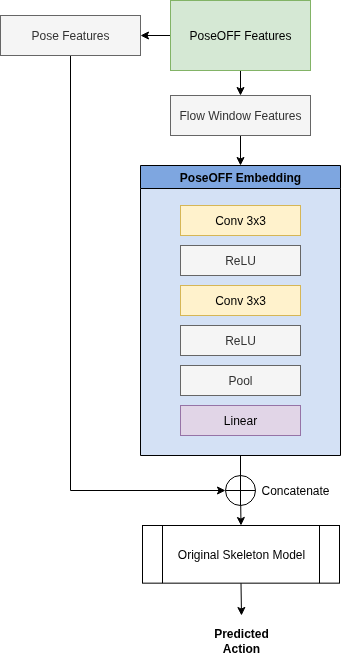

The diagram above was exported from draw.io. Its source (the exported page's mxGraphModel, read from the mxfile embedded in the PNG):
<mxGraphModel dx="1426" dy="874" grid="1" gridSize="10" guides="1" tooltips="1" connect="1" arrows="1" fold="1" page="1" pageScale="1" pageWidth="850" pageHeight="1100" math="0" shadow="0">
  <root>
    <mxCell id="0" />
    <mxCell id="1" parent="0" />
    <mxCell id="2P8RwXgUYxEr1hJD6DNQ-26" style="edgeStyle=orthogonalEdgeStyle;rounded=0;orthogonalLoop=1;jettySize=auto;html=1;exitX=0.5;exitY=1;exitDx=0;exitDy=0;" edge="1" parent="1" source="2P8RwXgUYxEr1hJD6DNQ-4" target="2P8RwXgUYxEr1hJD6DNQ-25">
      <mxGeometry relative="1" as="geometry" />
    </mxCell>
    <mxCell id="2P8RwXgUYxEr1hJD6DNQ-4" value="PoseOFF Embedding" style="swimlane;whiteSpace=wrap;html=1;fillColor=#7EA6E0;strokeColor=#000000;glass=0;rounded=0;swimlaneFillColor=#D4E1F5;" vertex="1" parent="1">
      <mxGeometry x="325" y="190" width="200" height="290" as="geometry" />
    </mxCell>
    <mxCell id="2P8RwXgUYxEr1hJD6DNQ-7" value="Conv 3x3" style="rounded=0;whiteSpace=wrap;html=1;fillColor=#fff2cc;strokeColor=#d6b656;" vertex="1" parent="2P8RwXgUYxEr1hJD6DNQ-4">
      <mxGeometry x="40" y="40" width="120" height="30" as="geometry" />
    </mxCell>
    <mxCell id="2P8RwXgUYxEr1hJD6DNQ-9" value="ReLU" style="rounded=0;whiteSpace=wrap;html=1;fillColor=#f5f5f5;fontColor=#333333;strokeColor=#666666;" vertex="1" parent="2P8RwXgUYxEr1hJD6DNQ-4">
      <mxGeometry x="40" y="80" width="120" height="30" as="geometry" />
    </mxCell>
    <mxCell id="2P8RwXgUYxEr1hJD6DNQ-10" value="Conv 3x3" style="rounded=0;whiteSpace=wrap;html=1;fillColor=#fff2cc;strokeColor=#d6b656;" vertex="1" parent="2P8RwXgUYxEr1hJD6DNQ-4">
      <mxGeometry x="40" y="120" width="120" height="30" as="geometry" />
    </mxCell>
    <mxCell id="2P8RwXgUYxEr1hJD6DNQ-11" value="ReLU" style="rounded=0;whiteSpace=wrap;html=1;fillColor=#f5f5f5;fontColor=#333333;strokeColor=#666666;" vertex="1" parent="2P8RwXgUYxEr1hJD6DNQ-4">
      <mxGeometry x="40" y="160" width="120" height="30" as="geometry" />
    </mxCell>
    <mxCell id="2P8RwXgUYxEr1hJD6DNQ-12" value="Pool" style="rounded=0;whiteSpace=wrap;html=1;fillColor=#f5f5f5;strokeColor=#666666;fontColor=#333333;" vertex="1" parent="2P8RwXgUYxEr1hJD6DNQ-4">
      <mxGeometry x="40" y="200" width="120" height="30" as="geometry" />
    </mxCell>
    <mxCell id="2P8RwXgUYxEr1hJD6DNQ-14" value="Linear" style="rounded=0;whiteSpace=wrap;html=1;fillColor=#e1d5e7;strokeColor=#9673a6;" vertex="1" parent="2P8RwXgUYxEr1hJD6DNQ-4">
      <mxGeometry x="40" y="240" width="120" height="30" as="geometry" />
    </mxCell>
    <mxCell id="2P8RwXgUYxEr1hJD6DNQ-19" style="edgeStyle=orthogonalEdgeStyle;rounded=0;orthogonalLoop=1;jettySize=auto;html=1;" edge="1" parent="1" source="2P8RwXgUYxEr1hJD6DNQ-16" target="2P8RwXgUYxEr1hJD6DNQ-18">
      <mxGeometry relative="1" as="geometry" />
    </mxCell>
    <mxCell id="2P8RwXgUYxEr1hJD6DNQ-20" style="edgeStyle=orthogonalEdgeStyle;rounded=0;orthogonalLoop=1;jettySize=auto;html=1;exitX=0.5;exitY=1;exitDx=0;exitDy=0;entryX=0.5;entryY=0;entryDx=0;entryDy=0;" edge="1" parent="1" source="2P8RwXgUYxEr1hJD6DNQ-16" target="2P8RwXgUYxEr1hJD6DNQ-17">
      <mxGeometry relative="1" as="geometry" />
    </mxCell>
    <mxCell id="2P8RwXgUYxEr1hJD6DNQ-16" value="PoseOFF Features" style="rounded=0;whiteSpace=wrap;html=1;fillColor=#d5e8d4;strokeColor=#82b366;" vertex="1" parent="1">
      <mxGeometry x="355" y="25" width="140" height="70" as="geometry" />
    </mxCell>
    <mxCell id="2P8RwXgUYxEr1hJD6DNQ-22" style="edgeStyle=orthogonalEdgeStyle;rounded=0;orthogonalLoop=1;jettySize=auto;html=1;exitX=0.5;exitY=1;exitDx=0;exitDy=0;entryX=0.5;entryY=0;entryDx=0;entryDy=0;" edge="1" parent="1" source="2P8RwXgUYxEr1hJD6DNQ-17" target="2P8RwXgUYxEr1hJD6DNQ-4">
      <mxGeometry relative="1" as="geometry" />
    </mxCell>
    <mxCell id="2P8RwXgUYxEr1hJD6DNQ-17" value="Flow Window Features" style="rounded=0;whiteSpace=wrap;html=1;fillColor=#f5f5f5;fontColor=#333333;strokeColor=#666666;" vertex="1" parent="1">
      <mxGeometry x="355" y="120" width="140" height="40" as="geometry" />
    </mxCell>
    <mxCell id="2P8RwXgUYxEr1hJD6DNQ-27" style="edgeStyle=orthogonalEdgeStyle;rounded=0;orthogonalLoop=1;jettySize=auto;html=1;entryX=0;entryY=0.5;entryDx=0;entryDy=0;" edge="1" parent="1" source="2P8RwXgUYxEr1hJD6DNQ-18" target="2P8RwXgUYxEr1hJD6DNQ-23">
      <mxGeometry relative="1" as="geometry">
        <Array as="points">
          <mxPoint x="255" y="515" />
        </Array>
      </mxGeometry>
    </mxCell>
    <mxCell id="2P8RwXgUYxEr1hJD6DNQ-18" value="Pose Features" style="rounded=0;whiteSpace=wrap;html=1;fillColor=#f5f5f5;fontColor=#333333;strokeColor=#666666;" vertex="1" parent="1">
      <mxGeometry x="185" y="40" width="140" height="40" as="geometry" />
    </mxCell>
    <mxCell id="2P8RwXgUYxEr1hJD6DNQ-23" value="" style="shape=orEllipse;perimeter=ellipsePerimeter;whiteSpace=wrap;html=1;backgroundOutline=1;" vertex="1" parent="1">
      <mxGeometry x="410" y="500" width="30" height="30" as="geometry" />
    </mxCell>
    <mxCell id="2P8RwXgUYxEr1hJD6DNQ-36" style="edgeStyle=orthogonalEdgeStyle;rounded=0;orthogonalLoop=1;jettySize=auto;html=1;exitX=0.5;exitY=1;exitDx=0;exitDy=0;" edge="1" parent="1" source="2P8RwXgUYxEr1hJD6DNQ-25">
      <mxGeometry relative="1" as="geometry">
        <mxPoint x="426" y="640" as="targetPoint" />
      </mxGeometry>
    </mxCell>
    <mxCell id="2P8RwXgUYxEr1hJD6DNQ-25" value="Original Skeleton Model" style="shape=process;whiteSpace=wrap;html=1;backgroundOutline=1;" vertex="1" parent="1">
      <mxGeometry x="327" y="550" width="197" height="57.66" as="geometry" />
    </mxCell>
    <mxCell id="2P8RwXgUYxEr1hJD6DNQ-28" value="Concatenate" style="text;html=1;align=center;verticalAlign=middle;whiteSpace=wrap;rounded=0;" vertex="1" parent="1">
      <mxGeometry x="450" y="500" width="60" height="30" as="geometry" />
    </mxCell>
    <mxCell id="2P8RwXgUYxEr1hJD6DNQ-37" value="Predicted Action" style="text;html=1;align=center;verticalAlign=middle;whiteSpace=wrap;rounded=0;fontStyle=1" vertex="1" parent="1">
      <mxGeometry x="395.5" y="650" width="60" height="30" as="geometry" />
    </mxCell>
  </root>
</mxGraphModel>